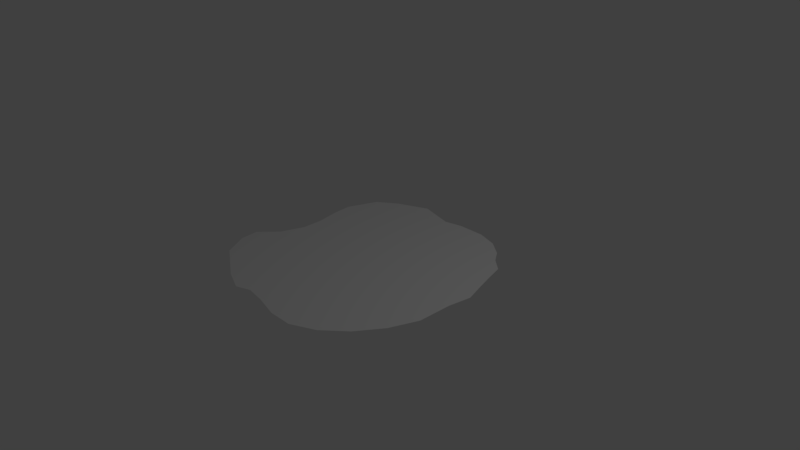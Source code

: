 # Source: CloudShadow4.blend  (saved by Blender 2.78.0; exported with 4.5.12 LTS)
import bpy
from mathutils import Matrix  # noqa: F401  (used for matrix-valued properties, if any)

bpy.ops.wm.read_factory_settings(use_empty=True)
scene = bpy.context.scene
scene.name = 'Scene'

# ---- collections
col_collection_1 = bpy.data.collections.new('Collection 1'); scene.collection.children.link(col_collection_1)

# ---- world
world_world = bpy.data.worlds.new('World'); scene.world = world_world
world_world.color = (0.05088, 0.05088, 0.05088)
world_world.use_sun_shadow = False
world_world.sun_shadow_jitter_overblur = 0.0
world_world.cycles.sampling_method = 'MANUAL'

# ---- cameras
cam_camera = bpy.data.cameras.new('Camera')
cam_camera.clip_end = 100.0
cam_camera.lens = 35.0
cam_camera.sensor_width = 32.0
cam_camera.sensor_height = 18.0
cam_camera.ortho_scale = 7.314
cam_camera.dof.focus_distance = 0.0
cam_camera.dof.aperture_fstop = 128.0

# ---- lights
light_lamp = bpy.data.lights.new('Lamp', 'POINT')
light_lamp.transmission_factor = 0.0
light_lamp.cutoff_distance = 30.0
light_lamp.energy = 100.0
light_lamp.shadow_buffer_clip_start = 1.001
light_lamp.shadow_soft_size = 0.1
light_lamp.shadow_maximum_resolution = 0.006
light_lamp.use_absolute_resolution = True

# ---- meshes
me_plane = bpy.data.meshes.new('Plane')
me_plane.from_pydata([(-1.307, -1.259, 0.0), (1.216, -1.337, 0.0), (-1.109, 1.129, 0.0), (1.227, 1.049, 0.0), (-0.036, -1.671, 0.0), (-1.183, -0.1348, 0.0), (0.2637, 1.445, 0.0), (1.628, 0.1424, 0.0), (-1.51, -0.6936, 0.0), (0.6152, -1.75, 0.0), (1.466, 0.665, 0.0), (-0.4438, 1.5, 0.0), (-0.4819, -1.71, 0.0), (-1.246, 0.4637, 0.0), (0.9005, 1.371, 0.0), (1.579, -0.6311, 0.0), (-1.489, -0.9372, 0.0), (0.9347, -1.597, 0.0), (1.4, 0.9034, 0.0), (-0.8495, 1.317, 0.0), (-0.2928, -1.637, 0.0), (-1.185, 0.1439, 0.0), (0.625, 1.453, 0.0), (1.582, -0.1696, 0.0), (-1.293, -0.4532, 0.0), (0.2974, -1.752, 0.0), (1.538, 0.4235, 0.0), (0.02395, 1.387, 0.0), (-0.7797, -1.587, 0.0), (-1.267, 0.7182, 0.0), (1.114, 1.211, 0.0), (1.438, -1.004, 0.0)], [], [(0, 28, 12, 20, 4, 25, 9, 17, 1, 31, 15, 23, 7, 26, 10, 18, 3, 30, 14, 22, 6, 27, 11, 19, 2, 29, 13, 21, 5, 24, 8, 16)])
me_plane.use_remesh_preserve_volume = False
me_plane.use_remesh_preserve_attributes = False
me_plane.use_mirror_vertex_groups = False
me_plane.update()

# ---- objects
ob_plane = bpy.data.objects.new('Plane', me_plane)
ob_lamp = bpy.data.objects.new('Lamp', light_lamp)
ob_camera = bpy.data.objects.new('Camera', cam_camera)

# ---- transforms, parenting, visibility, modifiers, constraints
ob_plane.location = (0.0, 0.0, 0.0)
ob_plane.lineart.crease_threshold = 0.0
ob_lamp.location = (4.076, 1.005, 5.904)
ob_lamp.rotation_euler = (0.6503, 0.05522, 1.866)
ob_lamp.lock_rotations_4d = False
ob_lamp.empty_display_type = 'ARROWS'
ob_lamp.color = (0.0, 0.0, 0.0, 0.0)
ob_lamp.lineart.crease_threshold = 0.0
ob_camera.location = (7.481, -6.508, 5.344)
ob_camera.rotation_euler = (1.109, 0.0, 0.8149)
ob_camera.lock_rotations_4d = False
ob_camera.empty_display_type = 'ARROWS'
ob_camera.color = (0.0, 0.0, 0.0, 0.0)
ob_camera.display_type = 'WIRE'
ob_camera.lineart.crease_threshold = 0.0

# ---- collection membership
col_collection_1.objects.link(ob_plane)
col_collection_1.objects.link(ob_lamp)
col_collection_1.objects.link(ob_camera)

# ---- scene / render settings (as saved in the file)
scene.camera = ob_camera
scene.frame_start = 1; scene.frame_end = 250; scene.frame_set(1)
scene.render.engine = 'BLENDER_EEVEE_NEXT'
scene.render.resolution_percentage = 50
scene.render.dither_intensity = 0.0
scene.cycles.use_denoising = False
scene.cycles.samples = 128
scene.cycles.sampling_pattern = 'TABULATED_SOBOL'
scene.cycles.light_sampling_threshold = 0.0
scene.cycles.use_adaptive_sampling = False
scene.cycles.use_light_tree = False
scene.cycles.blur_glossy = 0.0
scene.cycles.sample_clamp_indirect = 0.0
scene.view_settings.view_transform = 'Standard'
bpy.context.view_layer.update()
